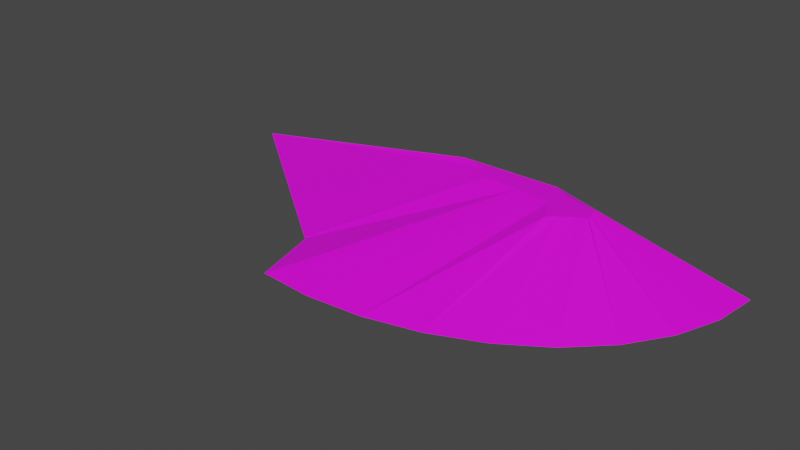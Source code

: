 # Source: terrain_gentle_hill_146.blend  (saved by Blender 3.0.42; exported with 4.5.12 LTS)
import bpy
from mathutils import Matrix  # noqa: F401  (used for matrix-valued properties, if any)

bpy.ops.wm.read_factory_settings(use_empty=True)
scene = bpy.context.scene
scene.name = 'Scene'

# ---- collections
col_collection = bpy.data.collections.new('Collection'); scene.collection.children.link(col_collection)

# ---- images (referenced by path relative to the original .blend; pixels are not part of the script)
import os
ASSET_DIR = os.environ.get("B2B_ASSET_DIR", "")  # directory of the original .blend (textures are referenced by path, not embedded)
HERE = os.path.dirname(os.path.abspath(__file__))  # packed textures are extracted next to this script under _unpacked/

def load_image(name, relpath, width, height, colorspace="sRGB"):
    """Load a texture the original file referenced (path relative to the .blend, or extracted next to this script)."""
    p = next((c for c in (os.path.join(HERE, relpath), os.path.join(ASSET_DIR, relpath)) if relpath and os.path.exists(c)), "")
    if p:
        img = bpy.data.images.load(p, check_existing=True)
        img.name = name
    else:  # same state as the original file: an image datablock whose file is absent (Cycles renders it pink)
        img = bpy.data.images.new(name, width, height)
        img.source = "FILE"
        img.filepath = "//" + (relpath or name)
    img.colorspace_settings.name = colorspace
    return img
img_background_jpg = load_image('background.jpg', 'background.jpg', 1024, 1024, 'sRGB')

# ---- materials (node trees are filled in below, after node groups)
mat_material_001 = bpy.data.materials.new('Material.001')
mat_material_001.use_transparent_shadow = False

# ---- material node trees
mat_material_001.use_nodes = True; mat_material_001.node_tree.nodes.clear()
_N = mat_material_001.node_tree.nodes; _L = mat_material_001.node_tree.links
n0 = _N.new('ShaderNodeBsdfPrincipled'); n0.name = 'Principled BSDF'; n0.location = (10, 300)
n0.distribution = 'GGX'
n0.subsurface_method = 'BURLEY'
n0.inputs[3].default_value = 1.45
n0.inputs[27].default_value = (0.0, 0.0, 0.0, 1.0)
n0.inputs[28].default_value = 1.0
n1 = _N.new('ShaderNodeOutputMaterial'); n1.name = 'Material Output'; n1.location = (300, 300)
n2 = _N.new('ShaderNodeTexImage'); n2.name = 'Image Texture'; n2.location = (-603, 6)
n2.image = img_background_jpg
_L.new(n0.outputs[0], n1.inputs[0])
_L.new(n2.outputs[0], n0.inputs[0])
n1.is_active_output = True

# ---- world
world_world = bpy.data.worlds.new('World'); scene.world = world_world
world_world.use_nodes = True; world_world.node_tree.nodes.clear()
_N = world_world.node_tree.nodes; _L = world_world.node_tree.links
n0 = _N.new('ShaderNodeOutputWorld'); n0.name = 'World Output'; n0.location = (300, 300)
n1 = _N.new('ShaderNodeBackground'); n1.name = 'Background'; n1.location = (10, 300)
n1.inputs[0].default_value = (0.05088, 0.05088, 0.05088, 1.0)
_L.new(n1.outputs[0], n0.inputs[0])
n0.is_active_output = True
world_world.color = (0.05088, 0.05088, 0.05088)
world_world.use_sun_shadow = False
world_world.sun_shadow_jitter_overblur = 0.0

# ---- meshes
me_cylinder = bpy.data.meshes.new('Cylinder')
me_cylinder.from_pydata([(3.243, 1.356, -0.3937), (0.2785, 1.146, 0.3937), (3.147, 0.5753, -0.3937), (0.8082, 1.02, 0.3937), (2.862, -0.1751, -0.3937), (0.7969, 0.8936, 0.3937), (2.4, -0.8666, -0.3937), (0.8194, 0.8071, 0.3937), (1.778, -1.473, -0.3937), (0.8573, 0.7035, 0.3937), (1.021, -1.97, -0.3937), (0.6632, 0.6391, 0.3937), (0.1564, -2.34, -0.3937), (0.4851, 0.5029, 0.3937), (-0.7816, -2.568, -0.3937), (0.3289, 0.3738, 0.3937), (-1.757, -2.644, -0.3937), (0.09584, 0.7877, 0.3937), (-0.08885, 1.356, 0.3937), (3.243, 1.356, -0.3937), (-1.9, 1.356, 0.3937), (-6.547, 1.356, -0.3937), (-0.5415, 0.8838, 0.3937), (-2.694, -2.571, -0.3937), (-1.165, 0.9714, 0.3937), (-1.475, 1.234, 0.3937), (-3.0, -1.351, -0.3937), (-3.035, -1.357, -0.3937)], [], [(1, 0, 19, 18), (0, 1, 3, 2), (2, 3, 5, 4), (4, 5, 7, 6), (6, 7, 9, 8), (8, 9, 11, 10), (10, 11, 13, 12), (12, 13, 15, 14), (14, 15, 17, 16), (23, 16, 17, 22), (11, 9, 7, 5, 3, 1, 18, 20, 25, 24, 22, 17, 15, 13), (21, 19, 0, 2, 4, 6, 8, 10, 12, 14, 16, 23, 26, 27), (18, 19, 21, 20), (25, 20, 21, 27), (27, 26, 24, 25), (22, 24, 26, 23)])
_uv = me_cylinder.uv_layers.new(name='UVMap')
_uv.uv.foreach_set('vector', [0.436, 0.3087, 0.4478, 0.0, 0.4478, 0.0, 0.4594, 0.3459, 0.4478, 0.0, 0.436, 0.3087, 0.4218, 0.255, 0.3604, 0.01067, 0.3604, 0.01067, 0.4218, 0.255, 0.4077, 0.2563, 0.2764, 0.04049, 0.2764, 0.04049, 0.4077, 0.2563, 0.398, 0.2541, 0.199, 0.0883, 0.199, 0.0883, 0.398, 0.2541, 0.3864, 0.2503, 0.1311, 0.1523, 0.1311, 0.1523, 0.3864, 0.2503, 0.3792, 0.2702, 0.07546, 0.23, 0.07546, 0.23, 0.3792, 0.2702, 0.364, 0.2885, 0.03408, 0.3184, 0.03408, 0.3184, 0.364, 0.2885, 0.3495, 0.3045, 0.008603, 0.4141, 0.008603, 0.4141, 0.3495, 0.3045, 0.3959, 0.3277, 0.0, 0.5134, 0.008268, 0.6087, 0.0, 0.5134, 0.3959, 0.3277, 0.4066, 0.3925, 0.3792, 0.2702, 0.3864, 0.2503, 0.398, 0.2541, 0.4077, 0.2563, 0.4218, 0.255, 0.436, 0.3087, 0.4594, 0.3459, 0.4594, 0.5302, 0.4458, 0.4871, 0.4164, 0.4559, 0.4066, 0.3925, 0.3959, 0.3277, 0.3495, 0.3045, 0.364, 0.2885, 0.9111, 0.0, 0.9111, 1.0, 0.9111, 1.0, 0.823, 0.9902, 0.7382, 0.9611, 0.6602, 0.9139, 0.5917, 0.8504, 0.5355, 0.773, 0.4938, 0.6847, 0.4681, 0.5889, 0.4594, 0.4893, 0.4678, 0.3935, 0.6054, 0.3623, 0.6047, 0.3588, 1.0, 0.6597, 0.9111, 1.0, 0.9111, 0.0, 1.0, 0.4747, 0.4458, 0.4871, 0.4594, 0.5302, 0.4478, 0.9963, 0.1441, 0.642, 0.1441, 0.642, 0.1448, 0.6384, 0.4164, 0.4559, 0.4458, 0.4871, 0.4066, 0.3925, 0.4164, 0.4559, 0.1448, 0.6384, 0.008268, 0.6087])
me_cylinder.materials.append(mat_material_001)
me_cylinder.use_remesh_fix_poles = True
me_cylinder.use_remesh_preserve_attributes = False
me_cylinder.update()

# ---- objects
ob_terrain_gentle_hill__146 = bpy.data.objects.new('terrain Gentle Hill #146', me_cylinder)

# ---- transforms, parenting, visibility, modifiers, constraints
ob_terrain_gentle_hill__146.location = (0.0, 0.0, 0.0)

# ---- collection membership
col_collection.objects.link(ob_terrain_gentle_hill__146)

# ---- scene / render settings (as saved in the file)
scene.frame_start = 1; scene.frame_end = 250; scene.frame_set(1)
scene.render.engine = 'BLENDER_EEVEE_NEXT'
scene.cycles.use_denoising = False
scene.cycles.samples = 128
scene.cycles.sampling_pattern = 'TABULATED_SOBOL'
scene.cycles.use_adaptive_sampling = False
scene.cycles.use_light_tree = False
scene.view_settings.view_transform = 'Filmic'
bpy.context.view_layer.update()

# ---- added for rendering (the .blend has no active camera and no usable light): camera, sun
cam_auto = bpy.data.cameras.new('AutoCamera')
cam_auto.lens = 50.0
cam_auto.sensor_width = 36.0
cam_auto.clip_end = 1000.0
ob_auto_camera = bpy.data.objects.new('AutoCamera', cam_auto)
scene.collection.objects.link(ob_auto_camera)
ob_auto_camera.location = (8.15993, -12.4188, 7.84964)
ob_auto_camera.rotation_euler = (1.09748, -7.21219e-08, 0.694738)
scene.camera = ob_auto_camera
light_auto_sun = bpy.data.lights.new('AutoSun', 'SUN')
light_auto_sun.energy = 3.0
light_auto_sun.angle = 0.0523599
ob_auto_sun = bpy.data.objects.new('AutoSun', light_auto_sun)
scene.collection.objects.link(ob_auto_sun)
ob_auto_sun.rotation_euler = (0.872665, 0.174533, 0.523599)
bpy.context.view_layer.update()
